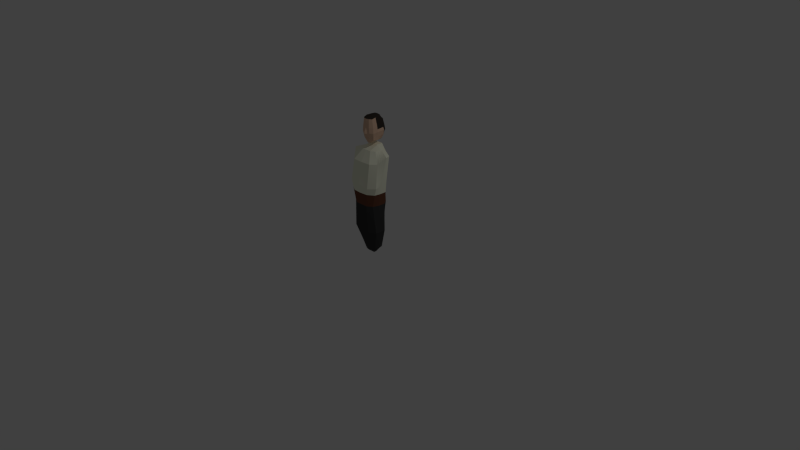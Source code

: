 # Source: CharMale_01.blend  (saved by Blender 2.74.0; exported with 4.5.12 LTS)
import bpy
from mathutils import Matrix  # noqa: F401  (used for matrix-valued properties, if any)

bpy.ops.wm.read_factory_settings(use_empty=True)
scene = bpy.context.scene
scene.name = 'Scene'

# ---- collections
col_collection_1 = bpy.data.collections.new('Collection 1'); scene.collection.children.link(col_collection_1)

# ---- materials (node trees are filled in below, after node groups)
mat_charmale1 = bpy.data.materials.new('CharMale1')
mat_charmale1.alpha_threshold = 0.0
mat_charmale1.use_transparent_shadow = False
mat_charmale1.diffuse_color = (0.04955, 0.04955, 0.04955, 1.0)
mat_charmale1.roughness = 0.5
mat_charmale1.specular_intensity = 0.0
mat_charmale2 = bpy.data.materials.new('CharMale2')
mat_charmale2.alpha_threshold = 0.0
mat_charmale2.use_transparent_shadow = False
mat_charmale2.diffuse_color = (0.9884, 1.0, 0.8085, 1.0)
mat_charmale2.roughness = 0.5
mat_charmale5 = bpy.data.materials.new('CharMale5')
mat_charmale5.alpha_threshold = 0.0
mat_charmale5.use_transparent_shadow = False
mat_charmale5.diffuse_color = (0.1626, 0.0645, 0.03939, 1.0)
mat_charmale5.roughness = 0.5
mat_charmale5.specular_intensity = 0.5947
mat_charmale3 = bpy.data.materials.new('CharMale3')
mat_charmale3.alpha_threshold = 0.0
mat_charmale3.use_transparent_shadow = False
mat_charmale3.diffuse_color = (0.8, 0.5376, 0.383, 1.0)
mat_charmale3.roughness = 0.5
mat_charmale4 = bpy.data.materials.new('CharMale4')
mat_charmale4.alpha_threshold = 0.0
mat_charmale4.use_transparent_shadow = False
mat_charmale4.diffuse_color = (0.04445, 0.03633, 0.03054, 1.0)
mat_charmale4.roughness = 0.5
mat_charmale4.specular_intensity = 0.0

# ---- material node trees

# ---- world
world_world = bpy.data.worlds.new('World'); scene.world = world_world
world_world.color = (0.05088, 0.05088, 0.05088)
world_world.use_sun_shadow = False
world_world.sun_shadow_jitter_overblur = 0.0
world_world.cycles.sampling_method = 'MANUAL'
world_world.cycles.sample_map_resolution = 256

# ---- cameras
cam_camera = bpy.data.cameras.new('Camera')
cam_camera.clip_end = 100.0
cam_camera.lens = 35.0
cam_camera.sensor_width = 32.0
cam_camera.sensor_height = 18.0
cam_camera.ortho_scale = 7.314
cam_camera.dof.focus_distance = 0.0
cam_camera.dof.aperture_fstop = 128.0

# ---- lights
light_lamp = bpy.data.lights.new('Lamp', 'POINT')
light_lamp.transmission_factor = 0.0
light_lamp.cutoff_distance = 30.0
light_lamp.energy = 100.0
light_lamp.shadow_buffer_clip_start = 1.001
light_lamp.shadow_soft_size = 0.1
light_lamp.shadow_maximum_resolution = 0.006
light_lamp.use_absolute_resolution = True
light_lamp.cycles.use_multiple_importance_sampling = False

# ---- meshes
me_cube = bpy.data.meshes.new('Cube')
me_cube.from_pydata([(0.09585, 0.1307, 0.0524), (0.1237, 1.452, 0.0637), (0.09585, 0.1326, -0.05507), (0.1445, 1.456, -0.06259), (-1.313e-16, 1.51, -0.1012), (1.815e-16, 0.09495, -0.09424), (-1.63e-16, 1.453, 0.09778), (1.433e-16, 0.09322, 0.07941), (0.1836, 0.7651, -0.02333), (0.158, 0.7633, 0.1464), (-3.147e-17, 0.7611, 0.1899), (2.648e-17, 0.7657, -0.07567), (0.2539, 1.409, -0.03803), (0.2061, 1.323, 0.115), (-1.544e-16, 1.322, 0.1885), (-8.729e-17, 1.325, -0.1168), (0.1905, 0.4041, -0.01976), (0.1905, 0.4026, 0.1216), (5.267e-17, 0.4021, 0.1661), (1.048e-16, 0.4046, -0.07122), (0.2255, 1.082, -0.01844), (0.2255, 1.02, 0.1513), (-1.024e-16, 1.046, 0.2312), (-3.6e-17, 1.045, -0.07078), (0.1445, 1.454, -0.01452), (0.1092, 0.1343, -0.007048), (-1.503e-16, 1.508, -0.01396), (1.665e-16, 0.02802, -0.007611), (0.1836, 0.7642, 0.06643), (0.2805, 1.408, 0.03017), (0.1905, 0.4034, 0.04745), (0.2255, 1.044, 0.07133), (0.06442, 1.51, -0.09675), (0.04008, 0.1039, 0.07969), (0.04008, 0.1057, -0.09396), (0.06442, 1.453, 0.09778), (0.08622, 0.7611, 0.1899), (0.1389, 0.7658, -0.08703), (0.1515, 1.377, -0.1032), (0.1355, 1.321, 0.1797), (0.09839, 0.4021, 0.1661), (0.09839, 0.4046, -0.07122), (0.1311, 1.093, -0.08213), (0.1311, 1.009, 0.2147), (0.06442, 1.508, -0.01396), (0.04008, 0.05483, -0.007329), (0.2081, 0.9286, -0.02047), (0.1975, 0.9268, 0.1493), (-7.3e-17, 0.9257, 0.2141), (-1.008e-17, 0.9292, -0.07281), (0.2081, 0.9277, 0.0693), (0.1343, 0.9293, -0.08416), (0.1125, 0.9252, 0.2044)], [], [(41, 16, 2, 34), (30, 17, 0, 25), (45, 34, 2, 25), (44, 32, 4, 26), (40, 18, 7, 33), (52, 48, 10, 36), (50, 47, 9, 28), (51, 46, 8, 37), (32, 3, 12, 38), (24, 1, 13, 29), (35, 6, 14, 39), (36, 10, 18, 40), (28, 9, 17, 30), (37, 8, 16, 41), (38, 12, 20, 42), (29, 13, 21, 31), (39, 14, 22, 43), (12, 29, 31, 20), (8, 28, 30, 16), (3, 24, 29, 12), (46, 50, 28, 8), (35, 44, 26, 6), (33, 45, 25, 0), (16, 30, 25, 2), (7, 27, 45, 33), (1, 24, 44, 35), (13, 39, 43, 21), (15, 38, 42, 23), (11, 37, 41, 19), (9, 36, 40, 17), (1, 35, 39, 13), (4, 32, 38, 15), (49, 51, 37, 11), (47, 52, 36, 9), (17, 40, 33, 0), (24, 3, 32, 44), (27, 5, 34, 45), (19, 41, 34, 5), (21, 43, 52, 47), (23, 42, 51, 49), (20, 31, 50, 46), (42, 20, 46, 51), (31, 21, 47, 50), (43, 22, 48, 52)])
me_cube.polygons.foreach_set('material_index', [0, 0, 0, 1, 0, 2, 2, 2, 1, 1, 1, 0, 0, 0, 1, 1, 1, 1, 0, 1, 2, 1, 0, 0, 0, 1, 1, 1, 0, 0, 1, 1, 2, 2, 0, 1, 0, 0, 1, 1, 1, 1, 1, 1])
_uv = me_cube.uv_layers.new(name='UVMap')
_uv.uv.foreach_set('vector', [0.1661, 0.2277, 0.07352, 0.2281, 0.1698, 0.03718, 0.2246, 0.01862, 0.5828, 0.2269, 0.5103, 0.2321, 0.534, 0.01864, 0.6185, 0.0, 0.7642, 0.4627, 0.7607, 0.5649, 0.7038, 0.5649, 0.7073, 0.4627, 0.9118, 0.2878, 0.9927, 0.2806, 1.0, 0.3528, 0.9149, 0.3605, 0.3772, 0.2458, 0.2821, 0.24, 0.3007, 0.0, 0.3391, 0.02083, 0.3754, 0.5965, 0.269, 0.592, 0.2741, 0.4914, 0.3574, 0.4964, 0.5801, 0.5715, 0.5008, 0.5736, 0.4957, 0.4694, 0.576, 0.4709, 0.1304, 0.5773, 0.0594, 0.5779, 0.0802, 0.4803, 0.1268, 0.4796, 0.1997, 1.0, 0.1197, 0.9623, 0.0, 0.8705, 0.1147, 0.871, 0.9046, 0.1871, 0.814, 0.1953, 0.7649, 0.08681, 0.8443, 0.0, 0.7989, 0.2878, 0.802, 0.3605, 0.7038, 0.3444, 0.7052, 0.1723, 0.3574, 0.4964, 0.2741, 0.4914, 0.2821, 0.24, 0.3772, 0.2458, 0.576, 0.4709, 0.4957, 0.4694, 0.5103, 0.2321, 0.5828, 0.2269, 0.1268, 0.4796, 0.0802, 0.4803, 0.07352, 0.2281, 0.1661, 0.2277, 0.1147, 0.871, 0.0, 0.8705, 0.0386, 0.6755, 0.134, 0.675, 0.6393, 0.877, 0.5506, 0.8637, 0.5059, 0.6778, 0.5841, 0.6722, 0.4163, 0.8836, 0.2683, 0.8767, 0.2639, 0.6926, 0.3934, 0.6966, 0.7038, 0.8649, 0.6393, 0.877, 0.5841, 0.6722, 0.6719, 0.6659, 0.6637, 0.4647, 0.576, 0.4709, 0.5828, 0.2269, 0.6485, 0.2222, 0.9515, 0.183, 0.9046, 0.1871, 0.8443, 0.0, 0.912, 0.02391, 0.6678, 0.5653, 0.5801, 0.5715, 0.576, 0.4709, 0.6637, 0.4647, 0.7989, 0.2878, 0.9118, 0.2878, 0.9149, 0.3605, 0.802, 0.3605, 0.7607, 0.3605, 0.7642, 0.4627, 0.7073, 0.4627, 0.7038, 0.3605, 0.6485, 0.2222, 0.5828, 0.2269, 0.6185, 0.0, 0.7038, 0.00654, 0.803, 0.3605, 0.8065, 0.4627, 0.7642, 0.4627, 0.7607, 0.3605, 0.814, 0.1953, 0.9046, 0.1871, 0.9118, 0.2878, 0.7989, 0.2878, 0.4957, 0.8762, 0.4163, 0.8836, 0.3934, 0.6966, 0.4957, 0.6909, 0.2639, 0.8703, 0.1147, 0.871, 0.134, 0.675, 0.2621, 0.6756, 0.2626, 0.4802, 0.1268, 0.4796, 0.1661, 0.2277, 0.2626, 0.228, 0.4343, 0.4938, 0.3574, 0.4964, 0.3772, 0.2458, 0.4739, 0.243, 0.814, 0.1953, 0.7989, 0.2878, 0.7052, 0.1723, 0.7649, 0.08681, 0.2631, 0.9995, 0.1997, 1.0, 0.1147, 0.871, 0.2639, 0.8703, 0.2623, 0.5779, 0.1304, 0.5773, 0.1268, 0.4796, 0.2626, 0.4802, 0.465, 0.5923, 0.3754, 0.5965, 0.3574, 0.4964, 0.4343, 0.4938, 0.4739, 0.243, 0.3772, 0.2458, 0.3391, 0.02083, 0.3926, 0.04259, 0.9046, 0.1871, 0.9515, 0.183, 0.9927, 0.2806, 0.9118, 0.2878, 0.8065, 0.4627, 0.803, 0.5649, 0.7607, 0.5649, 0.7642, 0.4627, 0.2626, 0.228, 0.1661, 0.2277, 0.2246, 0.01862, 0.2639, 0.0, 0.4957, 0.6909, 0.3934, 0.6966, 0.3754, 0.5965, 0.465, 0.5923, 0.2621, 0.6756, 0.134, 0.675, 0.1304, 0.5773, 0.2623, 0.5779, 0.6719, 0.6659, 0.5841, 0.6722, 0.5801, 0.5715, 0.6678, 0.5653, 0.134, 0.675, 0.0386, 0.6755, 0.0594, 0.5779, 0.1304, 0.5773, 0.5841, 0.6722, 0.5059, 0.6778, 0.5008, 0.5736, 0.5801, 0.5715, 0.3934, 0.6966, 0.2639, 0.6926, 0.269, 0.592, 0.3754, 0.5965])
me_cube.materials.append(mat_charmale1)
me_cube.materials.append(mat_charmale2)
me_cube.materials.append(mat_charmale5)
me_cube.use_remesh_preserve_volume = False
me_cube.use_remesh_preserve_attributes = False
me_cube.use_mirror_vertex_groups = False
me_cube.update()
me_cube_002 = bpy.data.meshes.new('Cube.002')
me_cube_002.from_pydata([(0.0, 0.1463, -0.08689), (0.0, 0.1161, 0.1788), (0.09482, 0.1215, 0.12), (0.08888, 0.1469, -0.07547), (0.07909, 0.03671, 0.1075), (0.07163, 0.2973, 0.1168), (0.05545, 0.06954, -0.07037), (0.05992, 0.2725, -0.06353), (0.0, 0.2846, -0.064), (0.0, 0.05408, -0.06976), (0.0, 0.2993, 0.1568), (0.0, -0.01291, 0.1167), (0.07814, 0.3126, 0.07087), (0.07909, 0.02438, 0.04843), (0.1101, 0.1362, 0.06092), (0.0, 0.323, 0.07046), (0.0, -0.007293, 0.04968), (0.07666, 0.3121, -0.001435), (0.0605, 0.03439, -0.04989), (0.1101, 0.1439, -0.03731), (0.0, 0.3277, -0.02765), (0.0, 0.0004044, -0.04855), (0.0534, 0.123, 0.1498), (0.04553, 0.1466, -0.08118), (0.02831, 0.2786, -0.06376), (0.0278, -0.007431, 0.1098), (0.02607, 0.06181, -0.07006), (0.04227, 0.2987, 0.144), (0.04227, 0.3188, 0.07062), (0.03789, 0.0004377, 0.04937), (0.04227, 0.3239, -0.0275), (0.03789, 0.008135, -0.04886), (0.02111, 0.1464, -0.08403), (0.01138, 0.05794, -0.06991), (0.01948, 0.299, 0.1504), (0.01948, 0.3209, 0.07054), (0.01948, 0.3258, -0.02758), (0.02504, 0.116, 0.1577), (0.0125, 0.2816, -0.06388), (0.01729, -0.01017, 0.1133), (0.01729, -0.003428, 0.04953), (0.01729, 0.00427, -0.0487), (0.08817, 0.1345, -0.07466), (0.09231, 0.108, 0.118), (0.0, 0.1017, 0.1509), (0.0, 0.1316, -0.08415), (0.1052, 0.1184, 0.05893), (0.1052, 0.1264, -0.03931), (0.05063, 0.1022, 0.1436), (0.04243, 0.1331, -0.07941), (0.01956, 0.1323, -0.08178), (0.02381, 0.1021, 0.1503), (0.0, 0.1943, 0.1572), (0.08892, 0.1924, 0.1187), (0.0, 0.2018, -0.08174), (0.08049, 0.1975, -0.07066), (0.1011, 0.2073, 0.06493), (0.09663, 0.2156, -0.023), (0.04891, 0.1941, 0.152), (0.03859, 0.1996, -0.07824), (0.01764, 0.2007, -0.07999), (0.0228, 0.1942, 0.1546), (0.0, 0.1411, 0.1782), (0.09203, 0.155, 0.1194), (0.0, 0.1725, -0.08446), (0.08491, 0.1708, -0.0732), (0.1059, 0.1698, 0.06282), (0.1037, 0.1777, -0.03055), (0.05128, 0.1566, 0.1508), (0.04225, 0.1716, -0.07979), (0.01947, 0.1721, -0.08212), (0.02398, 0.153, 0.1562), (0.07181, 0.102, -0.07251), (0.0857, 0.07234, 0.1127), (0.0, 0.04439, 0.1338), (0.0, 0.09283, -0.07696), (0.09213, 0.07136, 0.05368), (0.09213, 0.0804, -0.0446), (0.03921, 0.04756, 0.1298), (0.03425, 0.09743, -0.07473), (0.01547, 0.09513, -0.07584), (0.02055, 0.04618, 0.1357), (0.07999, 0.1183, -0.07358), (0.08901, 0.09015, 0.1154), (0.0, 0.07303, 0.1423), (0.0, 0.1122, -0.08055), (0.09865, 0.09486, 0.0563), (0.09865, 0.1034, -0.04196), (0.04492, 0.0749, 0.1367), (0.03834, 0.1152, -0.07707), (0.01751, 0.1137, -0.07881), (0.02218, 0.07415, 0.143), (0.0759, 0.1102, -0.07305), (0.08735, 0.08124, 0.114), (0.0, 0.0584, 0.1322), (0.0, 0.1025, -0.07876), (0.09539, 0.08311, 0.05499), (0.09539, 0.09191, -0.04328), (0.04206, 0.06123, 0.1333), (0.03629, 0.1063, -0.0759), (0.01649, 0.1044, -0.07733), (0.02136, 0.05986, 0.1335)], [], [(34, 35, 15, 10), (79, 72, 6, 26), (76, 73, 4, 13), (67, 66, 14, 19), (31, 26, 6, 18), (66, 63, 2, 14), (36, 38, 8, 20), (69, 65, 3, 23), (81, 74, 11, 39), (71, 62, 1, 37), (25, 29, 13, 4), (77, 76, 13, 18), (72, 77, 18, 6), (35, 36, 20, 15), (29, 31, 18, 13), (65, 67, 19, 3), (40, 41, 31, 29), (12, 17, 30, 28), (39, 40, 29, 25), (63, 68, 22, 2), (73, 78, 25, 4), (70, 69, 23, 32), (17, 7, 24, 30), (41, 33, 26, 31), (80, 79, 26, 33), (5, 12, 28, 27), (75, 80, 33, 9), (21, 9, 33, 41), (64, 70, 32, 0), (11, 16, 40, 39), (16, 21, 41, 40), (28, 30, 36, 35), (68, 71, 37, 22), (78, 81, 39, 25), (30, 24, 38, 36), (27, 28, 35, 34), (22, 37, 51, 48), (0, 32, 50, 45), (32, 23, 49, 50), (2, 22, 48, 43), (3, 19, 47, 42), (19, 14, 46, 47), (37, 1, 44, 51), (14, 2, 43, 46), (23, 3, 42, 49), (27, 34, 61, 58), (8, 38, 60, 54), (38, 24, 59, 60), (5, 27, 58, 53), (7, 17, 57, 55), (34, 10, 52, 61), (24, 7, 55, 59), (12, 5, 53, 56), (17, 12, 56, 57), (58, 61, 71, 68), (54, 60, 70, 64), (60, 59, 69, 70), (53, 58, 68, 63), (55, 57, 67, 65), (61, 52, 62, 71), (59, 55, 65, 69), (56, 53, 63, 66), (57, 56, 66, 67), (98, 101, 81, 78), (95, 100, 80, 75), (100, 99, 79, 80), (93, 98, 78, 73), (92, 97, 77, 72), (97, 96, 76, 77), (101, 94, 74, 81), (96, 93, 73, 76), (99, 92, 72, 79), (49, 42, 82, 89), (46, 43, 83, 86), (51, 44, 84, 91), (47, 46, 86, 87), (42, 47, 87, 82), (43, 48, 88, 83), (50, 49, 89, 90), (45, 50, 90, 85), (48, 51, 91, 88), (89, 82, 92, 99), (86, 83, 93, 96), (91, 84, 94, 101), (87, 86, 96, 97), (82, 87, 97, 92), (83, 88, 98, 93), (90, 89, 99, 100), (85, 90, 100, 95), (88, 91, 101, 98)])
me_cube_002.polygons.foreach_set('material_index', [1, 1, 0, 0, 1, 0, 1, 1, 0, 0, 0, 0, 1, 1, 0, 1, 0, 1, 0, 0, 0, 1, 1, 1, 1, 1, 1, 1, 1, 0, 0, 1, 0, 0, 1, 1, 0, 1, 1, 0, 1, 0, 0, 0, 1, 0, 1, 1, 0, 1, 0, 1, 0, 1, 0, 1, 1, 0, 1, 0, 1, 0, 1, 0, 1, 1, 0, 1, 0, 0, 0, 1, 1, 0, 0, 0, 1, 0, 1, 1, 0, 1, 0, 0, 0, 1, 0, 1, 1, 0])
_uv = me_cube_002.uv_layers.new(name='UVMap')
_uv.uv.foreach_set('vector', [0.7808, 0.6203, 0.78, 0.7933, 0.7201, 0.7945, 0.7209, 0.6074, 0.6212, 0.1993, 0.5224, 0.2072, 0.566, 0.1424, 0.6431, 0.1275, 0.1461, 0.08374, 0.01844, 0.0892, 0.03181, 0.02378, 0.1609, 0.0, 0.3256, 0.2842, 0.1217, 0.2671, 0.1258, 0.1993, 0.3399, 0.2146, 0.6097, 0.01473, 0.6431, 0.1275, 0.566, 0.1424, 0.5497, 0.06673, 0.1217, 0.2671, 0.00109, 0.2462, 0.0, 0.1794, 0.1258, 0.1993, 0.64, 0.6393, 0.6681, 0.5621, 0.7093, 0.5684, 0.6995, 0.6436, 0.5984, 0.3479, 0.4855, 0.3436, 0.4766, 0.2967, 0.5912, 0.2985, 0.7877, 0.124, 0.7275, 0.1193, 0.7242, 0.0, 0.779, 0.002133, 0.8082, 0.3371, 0.7255, 0.3332, 0.7201, 0.2877, 0.8027, 0.2703, 0.205, 0.5767, 0.1778, 0.7049, 0.0602, 0.7107, 0.05061, 0.5887, 0.0, 0.9145, 0.0006292, 0.7069, 0.0602, 0.7107, 0.1061, 0.9185, 0.5224, 0.2072, 0.464, 0.156, 0.5497, 0.06673, 0.566, 0.1424, 0.78, 0.7933, 0.784, 0.9988, 0.7241, 1.0, 0.7201, 0.7945, 0.1778, 0.7049, 0.1779, 0.9122, 0.1061, 0.9185, 0.0602, 0.7107, 0.4221, 0.2819, 0.3256, 0.2842, 0.3399, 0.2146, 0.4269, 0.233, 0.2321, 0.7038, 0.2322, 0.9111, 0.1779, 0.9122, 0.1778, 0.7049, 0.935, 0.7889, 0.935, 0.9391, 0.844, 0.9976, 0.84, 0.792, 0.233, 0.5691, 0.2321, 0.7038, 0.1778, 0.7049, 0.205, 0.5767, 1.0, 0.3107, 0.8811, 0.3393, 0.8802, 0.2766, 1.0, 0.2494, 0.9703, 0.1531, 0.8384, 0.1216, 0.808, 0.004342, 0.9488, 0.08335, 0.6584, 0.3498, 0.5984, 0.3479, 0.5912, 0.2985, 0.6556, 0.2994, 0.4853, 0.6037, 0.5445, 0.5432, 0.6269, 0.5558, 0.5805, 0.6351, 0.6636, 0.007363, 0.6816, 0.12, 0.6431, 0.1275, 0.6097, 0.01473, 0.6707, 0.1954, 0.6212, 0.1993, 0.6431, 0.1275, 0.6816, 0.12, 0.9191, 0.6885, 0.935, 0.7889, 0.84, 0.792, 0.8407, 0.6331, 0.7201, 0.1915, 0.6707, 0.1954, 0.6816, 0.12, 0.7201, 0.1125, 0.7176, 0.0, 0.7201, 0.1125, 0.6816, 0.12, 0.6636, 0.007363, 0.7184, 0.3518, 0.6584, 0.3498, 0.6556, 0.2994, 0.7201, 0.3004, 0.2864, 0.5613, 0.2863, 0.7028, 0.2321, 0.7038, 0.233, 0.5691, 0.2863, 0.7028, 0.2864, 0.9101, 0.2322, 0.9111, 0.2321, 0.7038, 0.84, 0.792, 0.844, 0.9976, 0.784, 0.9988, 0.78, 0.7933, 0.8811, 0.3393, 0.8082, 0.3371, 0.8027, 0.2703, 0.8802, 0.2766, 0.8384, 0.1216, 0.7877, 0.124, 0.779, 0.002133, 0.808, 0.004342, 0.5805, 0.6351, 0.6269, 0.5558, 0.6681, 0.5621, 0.64, 0.6393, 0.8407, 0.6331, 0.84, 0.792, 0.78, 0.7933, 0.7808, 0.6203, 0.8802, 0.2766, 0.8027, 0.2703, 0.8003, 0.2388, 0.8719, 0.2333, 0.7201, 0.3004, 0.6556, 0.2994, 0.6598, 0.2708, 0.7201, 0.2704, 0.6556, 0.2994, 0.5912, 0.2985, 0.5994, 0.2712, 0.6598, 0.2708, 1.0, 0.2494, 0.8802, 0.2766, 0.8719, 0.2333, 0.9918, 0.2229, 0.4269, 0.233, 0.3399, 0.2146, 0.3456, 0.1835, 0.4255, 0.2094, 0.3399, 0.2146, 0.1258, 0.1993, 0.1314, 0.1675, 0.3456, 0.1835, 0.8027, 0.2703, 0.7201, 0.2877, 0.7308, 0.2386, 0.8003, 0.2388, 0.1258, 0.1993, 0.0, 0.1794, 0.005074, 0.1546, 0.1314, 0.1675, 0.5912, 0.2985, 0.4766, 0.2967, 0.4788, 0.272, 0.5994, 0.2712, 0.8904, 0.5956, 0.8292, 0.6015, 0.8144, 0.4118, 0.8821, 0.4093, 0.7093, 0.5684, 0.6681, 0.5621, 0.6616, 0.4061, 0.7166, 0.4092, 0.6681, 0.5621, 0.6269, 0.5558, 0.6065, 0.403, 0.6616, 0.4061, 0.9782, 0.5708, 0.8904, 0.5956, 0.8821, 0.4093, 1.0, 0.379, 0.4034, 0.4945, 0.2641, 0.5613, 0.3096, 0.3619, 0.4168, 0.3365, 0.8292, 0.6015, 0.7681, 0.6074, 0.7466, 0.4143, 0.8144, 0.4118, 0.6269, 0.5558, 0.5445, 0.5432, 0.4954, 0.396, 0.6065, 0.403, 0.1061, 0.5613, 0.007245, 0.5351, 0.002308, 0.3208, 0.1171, 0.3429, 0.2641, 0.5613, 0.1061, 0.5613, 0.1171, 0.3429, 0.3096, 0.3619, 0.8821, 0.4093, 0.8144, 0.4118, 0.8082, 0.3371, 0.8811, 0.3393, 0.7166, 0.4092, 0.6616, 0.4061, 0.6584, 0.3498, 0.7184, 0.3518, 0.6616, 0.4061, 0.6065, 0.403, 0.5984, 0.3479, 0.6584, 0.3498, 1.0, 0.379, 0.8821, 0.4093, 0.8811, 0.3393, 1.0, 0.3107, 0.4168, 0.3365, 0.3096, 0.3619, 0.3256, 0.2842, 0.4221, 0.2819, 0.8144, 0.4118, 0.7466, 0.4143, 0.7255, 0.3332, 0.8082, 0.3371, 0.6065, 0.403, 0.4954, 0.396, 0.4855, 0.3436, 0.5984, 0.3479, 0.1171, 0.3429, 0.002308, 0.3208, 0.00109, 0.2462, 0.1217, 0.2671, 0.3096, 0.3619, 0.1171, 0.3429, 0.1217, 0.2671, 0.3256, 0.2842, 0.8468, 0.1496, 0.7937, 0.1474, 0.7877, 0.124, 0.8384, 0.1216, 0.7201, 0.2112, 0.6679, 0.2143, 0.6707, 0.1954, 0.7201, 0.1915, 0.6679, 0.2143, 0.6158, 0.2173, 0.6212, 0.1993, 0.6707, 0.1954, 0.9757, 0.1706, 0.8468, 0.1496, 0.8384, 0.1216, 0.9703, 0.1531, 0.5115, 0.2234, 0.4547, 0.1784, 0.464, 0.156, 0.5224, 0.2072, 0.3567, 0.1221, 0.1425, 0.1047, 0.1461, 0.08374, 0.3604, 0.1017, 0.7937, 0.1474, 0.7312, 0.1438, 0.7275, 0.1193, 0.7877, 0.124, 0.1425, 0.1047, 0.0151, 0.1056, 0.01844, 0.0892, 0.1461, 0.08374, 0.6158, 0.2173, 0.5115, 0.2234, 0.5224, 0.2072, 0.6212, 0.1993, 0.5994, 0.2712, 0.4788, 0.272, 0.5006, 0.2396, 0.6103, 0.2353, 0.1314, 0.1675, 0.005074, 0.1546, 0.01176, 0.1219, 0.1388, 0.1256, 0.8003, 0.2388, 0.7308, 0.2386, 0.7292, 0.179, 0.794, 0.1814, 0.3456, 0.1835, 0.1314, 0.1675, 0.1388, 0.1256, 0.353, 0.1426, 0.4788, 0.272, 0.4269, 0.2456, 0.4455, 0.2008, 0.5006, 0.2396, 0.9918, 0.2229, 0.8719, 0.2333, 0.8552, 0.1775, 0.9811, 0.188, 0.6598, 0.2708, 0.5994, 0.2712, 0.6103, 0.2353, 0.6652, 0.2331, 0.7201, 0.2704, 0.6598, 0.2708, 0.6652, 0.2331, 0.7201, 0.2309, 0.8719, 0.2333, 0.8003, 0.2388, 0.794, 0.1814, 0.8552, 0.1775, 0.6103, 0.2353, 0.5006, 0.2396, 0.5115, 0.2234, 0.6158, 0.2173, 0.1388, 0.1256, 0.01176, 0.1219, 0.0151, 0.1056, 0.1425, 0.1047, 0.794, 0.1814, 0.7292, 0.179, 0.7312, 0.1438, 0.7937, 0.1474, 0.353, 0.1426, 0.1388, 0.1256, 0.1425, 0.1047, 0.3567, 0.1221, 0.5006, 0.2396, 0.4455, 0.2008, 0.4547, 0.1784, 0.5115, 0.2234, 0.9811, 0.188, 0.8552, 0.1775, 0.8468, 0.1496, 0.9757, 0.1706, 0.6652, 0.2331, 0.6103, 0.2353, 0.6158, 0.2173, 0.6679, 0.2143, 0.7201, 0.2309, 0.6652, 0.2331, 0.6679, 0.2143, 0.7201, 0.2112, 0.8552, 0.1775, 0.794, 0.1814, 0.7937, 0.1474, 0.8468, 0.1496])
me_cube_002.materials.append(mat_charmale3)
me_cube_002.materials.append(mat_charmale4)
me_cube_002.use_remesh_preserve_volume = False
me_cube_002.use_remesh_preserve_attributes = False
me_cube_002.use_mirror_vertex_groups = False
me_cube_002.update()
arm_armature = bpy.data.armatures.new('Armature')  # bones are not reproduced

# ---- objects
ob_armature = bpy.data.objects.new('Armature', arm_armature)
ob_torso = bpy.data.objects.new('Torso', me_cube)
ob_head = bpy.data.objects.new('Head', me_cube_002)
ob_lamp = bpy.data.objects.new('Lamp', light_lamp)
ob_camera = bpy.data.objects.new('Camera', cam_camera)

# ---- transforms, parenting, visibility, modifiers, constraints
ob_armature.location = (0.0, -5.96e-08, 3.725e-09)
ob_armature.show_in_front = True
ob_armature.lineart.crease_threshold = 0.0
ob_torso.parent = ob_armature
ob_torso.location = (1.205e-23, -5.465e-08, 6.324e-08)
ob_torso.rotation_euler = (1.55, 2.206e-16, 2.176e-16)
ob_torso.lineart.crease_threshold = 0.0
_vg = ob_torso.vertex_groups.new(name='Group')
for _i, _w in zip([18], [0.2364]): _vg.add([_i], _w, 'REPLACE')
_vg = ob_torso.vertex_groups.new(name='Bone')
for _i, _w in zip([1, 3, 6, 8, 9, 10, 11, 12, 13, 14, 15, 20, 21, 22, 23, 24, 28, 29, 31, 35, 36, 37, 38, 39, 42, 43, 46, 47, 48, 49, 50, 51, 52], [0.0568, 0.02227, 0.04274, 0.1051, 0.08525, 0.07681, 0.1093, 0.09881, 0.1712, 0.1766, 0.03912, 0.8217, 0.8035, 0.7363, 0.9148, 0.02304, 0.09552, 0.1243, 0.8139, 0.04067, 0.07855, 0.1068, 0.06915, 0.1686, 0.8683, 0.7943, 0.8135, 0.6136, 0.5569, 0.8614, 0.7484, 0.8538, 0.682]): _vg.add([_i], _w, 'REPLACE')
_vg = ob_torso.vertex_groups.new(name='Bone.001')
for _i, _w in zip([1, 3, 4, 6, 12, 13, 14, 15, 20, 21, 22, 23, 24, 26, 29, 31, 32, 35, 38, 39, 42, 43, 44], [0.4783, 0.3066, 0.03715, 0.245, 0.7262, 0.7025, 0.6511, 0.9039, 0.1243, 0.09707, 0.1351, 0.06106, 0.3155, 0.05871, 0.7208, 0.1148, 0.1125, 0.285, 0.7932, 0.6937, 0.09959, 0.0973, 0.0978]): _vg.add([_i], _w, 'REPLACE')
_vg = ob_torso.vertex_groups.new(name='Bone.002')
for _i, _w in zip([1, 3, 4, 6, 12, 13, 14, 15, 22, 24, 26, 29, 32, 35, 38, 39, 44], [0.4601, 0.656, 0.9535, 0.7036, 0.172, 0.1108, 0.1506, 0.0506, 0.005897, 0.6462, 0.9322, 0.1492, 0.8776, 0.6652, 0.1359, 0.1191, 0.8891]): _vg.add([_i], _w, 'REPLACE')
_vg = ob_torso.vertex_groups.new(name='Bone.003')
_vg = ob_torso.vertex_groups.new(name='Bone.004')
_vg = ob_torso.vertex_groups.new(name='Bone.005')
for _i, _w in zip([8, 9, 10, 11, 16, 17, 18, 19, 20, 21, 22, 28, 30, 31, 36, 37, 40, 41, 43, 46, 47, 48, 49, 50, 51, 52], [0.8242, 0.8479, 0.8435, 0.8186, 0.059, 0.05186, 0.02462, 0.0587, 0.007663, 0.08287, 0.09785, 0.8349, 0.05723, 0.04853, 0.8567, 0.8249, 0.02482, 0.05411, 0.08823, 0.1524, 0.3566, 0.4048, 0.1165, 0.2169, 0.1195, 0.2831]): _vg.add([_i], _w, 'REPLACE')
_vg = ob_torso.vertex_groups.new(name='Bone.006')
for _i, _w in zip([0, 2, 5, 7, 8, 9, 10, 11, 16, 17, 18, 19, 25, 27, 28, 30, 33, 34, 36, 37, 40, 41, 45], [0.9927, 0.9923, 0.9992, 0.999, 0.06784, 0.0611, 0.07634, 0.07025, 0.0444, 0.1184, 0.001082, 0.04393, 0.9968, 1.0, 0.06654, 0.0582, 0.999, 0.9979, 0.03688, 0.06602, 0.01485, 0.1063, 0.9999]): _vg.add([_i], _w, 'REPLACE')
_m = ob_torso.modifiers.new('Mirror', 'MIRROR')
_m = ob_torso.modifiers.new('EdgeSplit', 'EDGE_SPLIT')
_m = ob_torso.modifiers.new('Subsurf', 'SUBSURF')
_m.uv_smooth = 'PRESERVE_CORNERS'
_m.quality = 2
_m.subdivision_type = 'SIMPLE'
_m.levels = 2
_m.show_only_control_edges = False
_m = ob_torso.modifiers.new('Armature', 'ARMATURE')
_m.object = ob_armature
ob_head.parent = ob_torso
ob_head.location = (-4.446e-25, 1.55, -0.05)
ob_head.lineart.crease_threshold = 0.0
_vg = ob_head.vertex_groups.new(name='Bone')
_vg = ob_head.vertex_groups.new(name='Bone.001')
_vg = ob_head.vertex_groups.new(name='Bone.002')
_vg = ob_head.vertex_groups.new(name='Bone.003')
for _i, _w in zip([0, 1, 2, 3, 4, 5, 6, 7, 8, 9, 10, 11, 12, 13, 14, 15, 16, 17, 18, 19, 20, 21, 22, 23, 24, 25, 26, 27, 28, 29, 30, 31, 32, 33, 34, 35, 36, 37, 38, 39, 40, 41, 42, 43, 44, 45, 46, 47, 48, 49, 50, 51, 52, 53, 54, 55, 56, 57, 58, 59, 60, 61, 62, 63, 64, 65, 66, 67, 68, 69, 70, 71, 72, 73, 74, 75, 76, 77, 78, 79, 80, 81, 82, 83, 84, 85, 86, 87, 88, 89, 90, 91, 92, 93, 94, 95, 96, 97, 98, 99, 100, 101], [6.467e-07, 0.0, 0.0, 7.202e-27, 2.818e-17, 0.0, 3.095e-10, 0.0, 0.0, 3.546e-18, 0.0, 2.251e-08, 0.0, 6.552e-29, 0.0, 0.0, 0.0376, 0.0, 1.399e-33, 0.0, 0.0, 8.953e-17, 0.0, 5.663e-12, 0.0, 4.56e-09, 0.0, 0.0, 0.0, 6.234e-14, 0.0, 1.299e-35, 4.548e-13, 2.474e-20, 0.0, 0.0, 0.0, 0.0, 0.0, 2.943e-09, 0.004692, 1.234e-24, 1.882e-30, 0.0, 0.0, 2.07e-11, 0.0, 5.518e-33, 0.0, 2.488e-14, 1.985e-16, 0.0, 0.0, 0.0, 0.0, 0.0, 0.0, 0.0, 0.0, 0.0, 0.0, 0.0, 0.0, 0.0, 0.002509, 0.0, 0.0, 0.0, 0.0, 4.288e-11, 1.372e-05, 0.0, 3.068e-26, 1.713e-23, 5.89e-10, 2.81e-16, 3.809e-18, 7.002e-16, 3.443e-18, 2.819e-15, 3.449e-23, 8.921e-13, 4.347e-31, 2.833e-15, 7.234e-10, 5.53e-19, 1.332e-23, 5.815e-32, 5.076e-13, 3.95e-14, 1.566e-23, 7.929e-17, 4.492e-29, 5.119e-16, 1.143e-07, 8.603e-18, 4.451e-22, 4.888e-23, 1.978e-15, 2.63e-15, 8.874e-24, 7.141e-17]): _vg.add([_i], _w, 'REPLACE')
_vg = ob_head.vertex_groups.new(name='Bone.004')
for _i, _w in zip([0, 1, 2, 3, 4, 5, 6, 7, 8, 9, 10, 11, 12, 13, 14, 15, 16, 17, 18, 19, 20, 21, 22, 23, 24, 25, 26, 27, 28, 29, 30, 31, 32, 33, 34, 35, 36, 37, 38, 39, 40, 41, 42, 43, 44, 45, 46, 47, 48, 49, 50, 51, 52, 53, 54, 55, 56, 57, 58, 59, 60, 61, 62, 63, 64, 65, 66, 67, 68, 69, 70, 71, 72, 73, 74, 75, 76, 77, 78, 79, 80, 81, 82, 83, 84, 85, 86, 87, 88, 89, 90, 91, 92, 93, 94, 95, 96, 97, 98, 99, 100, 101], [1.0, 0.983, 1.0, 1.0, 1.0, 1.0, 1.0, 1.0, 0.996, 1.0, 1.0, 1.0, 1.0, 1.0, 1.0, 1.0, 1.0, 0.9999, 1.0, 1.0, 0.9999, 1.0, 1.0, 1.0, 1.0, 1.0, 1.0, 1.0, 1.0, 1.0, 1.0, 1.0, 1.0, 1.0, 1.0, 1.0, 1.0, 0.999, 0.9961, 1.0, 1.0, 1.0, 1.0, 1.0, 0.9827, 1.0, 1.0, 1.0, 1.0, 1.0, 1.0, 0.9986, 1.0, 1.0, 0.9868, 1.0, 1.0, 1.0, 1.0, 0.9995, 0.9872, 1.0, 0.9879, 1.0, 0.9876, 1.0, 1.0, 1.0, 1.0, 1.0, 0.9999, 1.0, 1.0, 1.0, 0.9491, 1.0, 1.0, 1.0, 1.0, 1.0, 1.0, 0.977, 1.0, 0.9984, 0.9701, 1.0, 1.0, 1.0, 1.0, 1.0, 1.0, 0.99, 1.0, 0.9998, 0.9676, 1.0, 1.0, 1.0, 1.0, 1.0, 1.0, 0.9943]): _vg.add([_i], _w, 'REPLACE')
_vg = ob_head.vertex_groups.new(name='Bone.005')
_vg = ob_head.vertex_groups.new(name='Bone.006')
_m = ob_head.modifiers.new('Mirror', 'MIRROR')
_m.use_clip = True
_m = ob_head.modifiers.new('EdgeSplit', 'EDGE_SPLIT')
_m = ob_head.modifiers.new('Subsurf', 'SUBSURF')
_m.uv_smooth = 'PRESERVE_CORNERS'
_m.quality = 2
_m.subdivision_type = 'SIMPLE'
_m.levels = 2
_m.show_only_control_edges = False
_m = ob_head.modifiers.new('Armature', 'ARMATURE')
_m.object = ob_armature
ob_lamp.location = (4.076, 1.005, 5.904)
ob_lamp.rotation_euler = (0.6503, 0.05522, 1.866)
ob_lamp.lock_rotations_4d = False
ob_lamp.empty_display_type = 'ARROWS'
ob_lamp.color = (0.0, 0.0, 0.0, 0.0)
ob_lamp.lineart.crease_threshold = 0.0
ob_camera.location = (7.481, -6.508, 5.344)
ob_camera.rotation_euler = (1.109, 0.01082, 0.8149)
ob_camera.lock_rotations_4d = False
ob_camera.empty_display_type = 'ARROWS'
ob_camera.color = (0.0, 0.0, 0.0, 0.0)
ob_camera.display_type = 'WIRE'
ob_camera.lineart.crease_threshold = 0.0

# ---- collection membership
col_collection_1.objects.link(ob_armature)
col_collection_1.objects.link(ob_torso)
col_collection_1.objects.link(ob_head)
col_collection_1.objects.link(ob_lamp)
col_collection_1.objects.link(ob_camera)

# ---- scene / render settings (as saved in the file)
scene.camera = ob_camera
scene.frame_start = 1; scene.frame_end = 250; scene.frame_set(1)
scene.render.engine = 'BLENDER_EEVEE_NEXT'
scene.render.resolution_percentage = 50
scene.render.dither_intensity = 0.0
scene.cycles.use_denoising = False
scene.cycles.samples = 10
scene.cycles.sampling_pattern = 'TABULATED_SOBOL'
scene.cycles.light_sampling_threshold = 0.0
scene.cycles.use_adaptive_sampling = False
scene.cycles.use_light_tree = False
scene.cycles.blur_glossy = 0.0
scene.cycles.pixel_filter_type = 'GAUSSIAN'
scene.cycles.sample_clamp_indirect = 0.0
scene.view_settings.view_transform = 'Standard'
bpy.context.view_layer.update()

